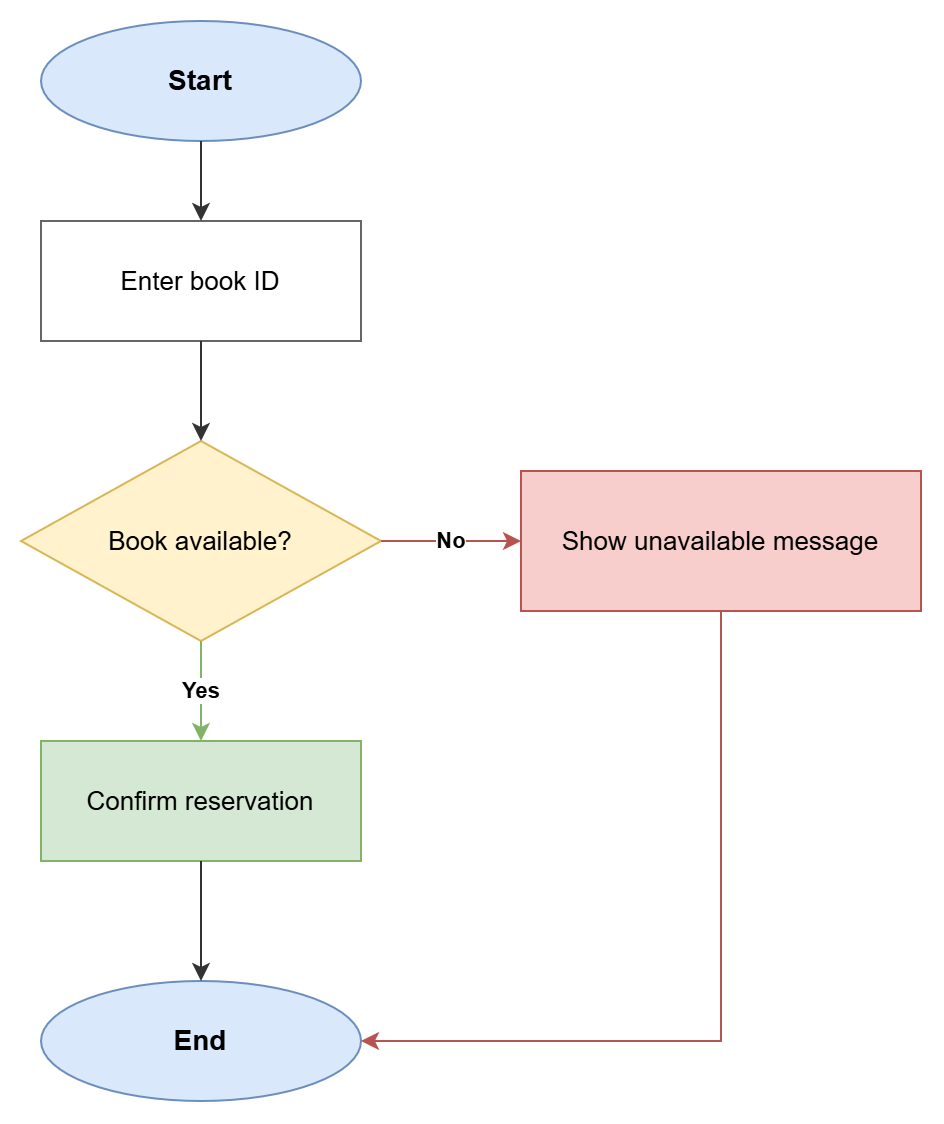

The diagram above was exported from draw.io. Its source (the exported page's mxGraphModel, read from the mxfile embedded in the PNG):
<mxGraphModel dx="1447" dy="920" grid="1" gridSize="10" guides="1" tooltips="1" connect="1" arrows="1" fold="1" page="1" pageScale="1" pageWidth="850" pageHeight="1100" math="0" shadow="0">
  <root>
    <mxCell id="0" />
    <mxCell id="1" parent="0" />
    <mxCell id="start" parent="1" style="ellipse;whiteSpace=wrap;html=1;fillColor=#dae8fc;strokeColor=#6c8ebf;fontStyle=1;fontSize=14;" value="Start" vertex="1">
      <mxGeometry height="60" width="160" x="320" y="80" as="geometry" />
    </mxCell>
    <mxCell id="enter" parent="1" style="rounded=0;whiteSpace=wrap;html=1;fillColor=#ffffff;strokeColor=#666666;fontSize=13;" value="Enter book ID" vertex="1">
      <mxGeometry height="60" width="160" x="320" y="180" as="geometry" />
    </mxCell>
    <mxCell id="decision" parent="1" style="rhombus;whiteSpace=wrap;html=1;fillColor=#fff2cc;strokeColor=#d6b656;fontSize=13;" value="Book available?" vertex="1">
      <mxGeometry height="100" width="180" x="310" y="290" as="geometry" />
    </mxCell>
    <mxCell id="confirm" parent="1" style="rounded=0;whiteSpace=wrap;html=1;fillColor=#d5e8d4;strokeColor=#82b366;fontSize=13;" value="Confirm reservation" vertex="1">
      <mxGeometry height="60" width="160" x="320" y="440" as="geometry" />
    </mxCell>
    <mxCell id="end" parent="1" style="ellipse;whiteSpace=wrap;html=1;fillColor=#dae8fc;strokeColor=#6c8ebf;fontStyle=1;fontSize=14;" value="End" vertex="1">
      <mxGeometry height="60" width="160" x="320" y="560" as="geometry" />
    </mxCell>
    <mxCell id="unavailable" parent="1" style="rounded=0;whiteSpace=wrap;html=1;fillColor=#f8cecc;strokeColor=#b85450;fontSize=13;" value="Show unavailable message" vertex="1">
      <mxGeometry height="70" width="200" x="560" y="305" as="geometry" />
    </mxCell>
    <mxCell id="a1" edge="1" parent="1" source="start" style="edgeStyle=orthogonalEdgeStyle;rounded=0;orthogonalLoop=1;jettySize=auto;html=1;endArrow=classic;endFill=1;strokeColor=#333333;" target="enter">
      <mxGeometry relative="1" as="geometry" />
    </mxCell>
    <mxCell id="a2" edge="1" parent="1" source="enter" style="edgeStyle=orthogonalEdgeStyle;rounded=0;orthogonalLoop=1;jettySize=auto;html=1;endArrow=classic;endFill=1;strokeColor=#333333;" target="decision">
      <mxGeometry relative="1" as="geometry" />
    </mxCell>
    <mxCell id="a3" edge="1" parent="1" source="decision" style="edgeStyle=orthogonalEdgeStyle;rounded=0;orthogonalLoop=1;jettySize=auto;html=1;endArrow=classic;endFill=1;strokeColor=#82b366;fontColor=#000000;fontStyle=1;" target="confirm" value="Yes">
      <mxGeometry relative="1" as="geometry" />
    </mxCell>
    <mxCell id="a4" edge="1" parent="1" source="confirm" style="edgeStyle=orthogonalEdgeStyle;rounded=0;orthogonalLoop=1;jettySize=auto;html=1;endArrow=classic;endFill=1;strokeColor=#333333;" target="end">
      <mxGeometry relative="1" as="geometry" />
    </mxCell>
    <mxCell id="a5" edge="1" parent="1" source="decision" style="edgeStyle=orthogonalEdgeStyle;rounded=0;orthogonalLoop=1;jettySize=auto;html=1;endArrow=classic;endFill=1;strokeColor=#b85450;fontColor=#000000;fontStyle=1;" target="unavailable" value="No">
      <mxGeometry relative="1" as="geometry" />
    </mxCell>
    <mxCell id="a6" edge="1" parent="1" source="unavailable" style="edgeStyle=orthogonalEdgeStyle;rounded=0;orthogonalLoop=1;jettySize=auto;html=1;endArrow=classic;endFill=1;strokeColor=#b85450;exitX=0.5;exitY=1;exitDx=0;exitDy=0;entryX=1;entryY=0.5;entryDx=0;entryDy=0;" target="end">
      <mxGeometry relative="1" as="geometry" />
    </mxCell>
  </root>
</mxGraphModel>